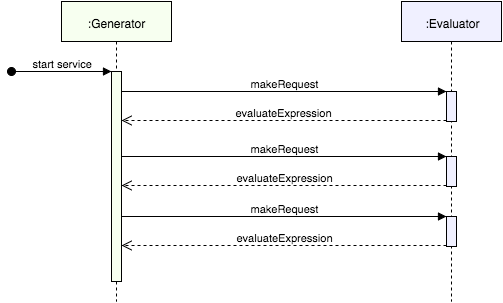

The diagram above was exported from draw.io. Its source (the exported page's mxGraphModel, read from the mxfile embedded in the PNG):
<mxGraphModel dx="794" dy="394" grid="1" gridSize="10" guides="1" tooltips="1" connect="1" arrows="1" fold="1" page="1" pageScale="1" pageWidth="826" pageHeight="1169" background="#ffffff" math="0">
  <root>
    <mxCell id="0" />
    <mxCell id="1" parent="0" />
    <mxCell id="2" value=":Generator" style="shape=umlLifeline;perimeter=lifelinePerimeter;whiteSpace=wrap;html=1;container=1;collapsible=0;recursiveResize=0;outlineConnect=0;fillColor=#F7FFF0;gradientColor=none;" vertex="1" parent="1">
      <mxGeometry x="120" y="40" width="110" height="300" as="geometry" />
    </mxCell>
    <mxCell id="6" value="" style="html=1;points=[];perimeter=orthogonalPerimeter;fillColor=#F7FFF0;gradientColor=none;" vertex="1" parent="2">
      <mxGeometry x="50" y="70" width="10" height="210" as="geometry" />
    </mxCell>
    <mxCell id="7" value="start service" style="html=1;verticalAlign=bottom;startArrow=oval;endArrow=block;startSize=8;" edge="1" parent="2">
      <mxGeometry relative="1" as="geometry">
        <mxPoint x="-50" y="70" as="sourcePoint" />
        <mxPoint x="50" y="70" as="targetPoint" />
      </mxGeometry>
    </mxCell>
    <mxCell id="3" value=":Evaluator" style="shape=umlLifeline;perimeter=lifelinePerimeter;whiteSpace=wrap;html=1;container=1;collapsible=0;recursiveResize=0;outlineConnect=0;fillColor=#F0F0FF;gradientColor=none;" vertex="1" parent="1">
      <mxGeometry x="460" y="40" width="100" height="300" as="geometry" />
    </mxCell>
    <mxCell id="11" value="" style="html=1;points=[];perimeter=orthogonalPerimeter;fillColor=#F0F0FF;gradientColor=none;" vertex="1" parent="3">
      <mxGeometry x="45" y="90" width="10" height="30" as="geometry" />
    </mxCell>
    <mxCell id="15" value="" style="html=1;points=[];perimeter=orthogonalPerimeter;fillColor=#F0F0FF;gradientColor=none;" vertex="1" parent="3">
      <mxGeometry x="45" y="155" width="10" height="30" as="geometry" />
    </mxCell>
    <mxCell id="16" value="makeRequest" style="html=1;verticalAlign=bottom;endArrow=block;entryX=0;entryY=0;" edge="1" target="15" parent="3">
      <mxGeometry x="-280" y="155" as="geometry">
        <mxPoint x="-280" y="155" as="sourcePoint" />
      </mxGeometry>
    </mxCell>
    <mxCell id="17" value="evaluateExpression" style="html=1;verticalAlign=bottom;endArrow=open;dashed=1;endSize=8;exitX=0;exitY=0.95;" edge="1" source="15" parent="3">
      <mxGeometry x="-280" y="184" as="geometry">
        <mxPoint x="-280" y="184" as="targetPoint" />
      </mxGeometry>
    </mxCell>
    <mxCell id="18" value="" style="html=1;points=[];perimeter=orthogonalPerimeter;fillColor=#F0F0FF;gradientColor=none;" vertex="1" parent="3">
      <mxGeometry x="45" y="215" width="10" height="30" as="geometry" />
    </mxCell>
    <mxCell id="19" value="makeRequest" style="html=1;verticalAlign=bottom;endArrow=block;entryX=0;entryY=0;" edge="1" target="18" parent="3">
      <mxGeometry x="-740" y="175" as="geometry">
        <mxPoint x="-280" y="215" as="sourcePoint" />
      </mxGeometry>
    </mxCell>
    <mxCell id="20" value="evaluateExpression" style="html=1;verticalAlign=bottom;endArrow=open;dashed=1;endSize=8;exitX=0;exitY=0.95;" edge="1" source="18" parent="3">
      <mxGeometry x="-740" y="204" as="geometry">
        <mxPoint x="-280" y="244" as="targetPoint" />
      </mxGeometry>
    </mxCell>
    <mxCell id="12" value="makeRequest" style="html=1;verticalAlign=bottom;endArrow=block;entryX=0;entryY=0;" edge="1" target="11" parent="1">
      <mxGeometry relative="1" as="geometry">
        <mxPoint x="180" y="130" as="sourcePoint" />
      </mxGeometry>
    </mxCell>
    <mxCell id="13" value="evaluateExpression" style="html=1;verticalAlign=bottom;endArrow=open;dashed=1;endSize=8;exitX=0;exitY=0.95;" edge="1" source="11" parent="1" target="6">
      <mxGeometry relative="1" as="geometry">
        <mxPoint x="180" y="206" as="targetPoint" />
      </mxGeometry>
    </mxCell>
  </root>
</mxGraphModel>